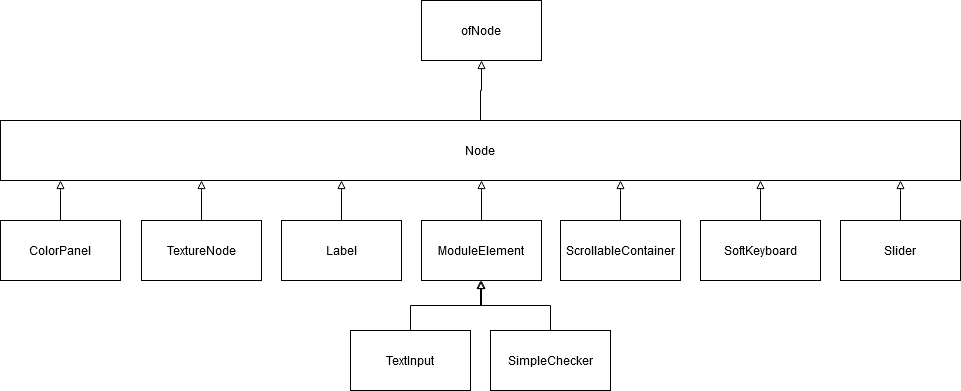

The diagram above was exported from draw.io. Its source (the exported page's mxGraphModel, read from the mxfile embedded in the PNG):
<mxGraphModel dx="2062" dy="1123" grid="1" gridSize="10" guides="1" tooltips="1" connect="1" arrows="1" fold="1" page="1" pageScale="1" pageWidth="827" pageHeight="1169" math="0" shadow="0">
  <root>
    <mxCell id="0" />
    <mxCell id="1" parent="0" />
    <mxCell id="YJgMNdtUIoDiBaj11zdE-3" value="" style="edgeStyle=orthogonalEdgeStyle;rounded=0;orthogonalLoop=1;jettySize=auto;html=1;endArrow=none;endFill=0;startArrow=block;startFill=0;" edge="1" parent="1" source="YJgMNdtUIoDiBaj11zdE-1" target="YJgMNdtUIoDiBaj11zdE-2">
      <mxGeometry relative="1" as="geometry" />
    </mxCell>
    <mxCell id="YJgMNdtUIoDiBaj11zdE-1" value="ofNode" style="rounded=0;whiteSpace=wrap;html=1;" vertex="1" parent="1">
      <mxGeometry x="421" y="100" width="120" height="60" as="geometry" />
    </mxCell>
    <mxCell id="YJgMNdtUIoDiBaj11zdE-2" value="Node" style="whiteSpace=wrap;html=1;rounded=0;" vertex="1" parent="1">
      <mxGeometry y="220" width="960" height="60" as="geometry" />
    </mxCell>
    <mxCell id="YJgMNdtUIoDiBaj11zdE-5" value="" style="edgeStyle=orthogonalEdgeStyle;rounded=0;orthogonalLoop=1;jettySize=auto;html=1;startArrow=none;startFill=0;endArrow=block;endFill=0;" edge="1" parent="1" source="YJgMNdtUIoDiBaj11zdE-4" target="YJgMNdtUIoDiBaj11zdE-2">
      <mxGeometry relative="1" as="geometry">
        <Array as="points">
          <mxPoint x="60" y="290" />
          <mxPoint x="60" y="290" />
        </Array>
      </mxGeometry>
    </mxCell>
    <mxCell id="YJgMNdtUIoDiBaj11zdE-4" value="ColorPanel" style="rounded=0;whiteSpace=wrap;html=1;" vertex="1" parent="1">
      <mxGeometry y="320" width="120" height="60" as="geometry" />
    </mxCell>
    <mxCell id="YJgMNdtUIoDiBaj11zdE-6" value="" style="edgeStyle=orthogonalEdgeStyle;rounded=0;orthogonalLoop=1;jettySize=auto;html=1;startArrow=none;startFill=0;endArrow=block;endFill=0;" edge="1" parent="1" source="YJgMNdtUIoDiBaj11zdE-7">
      <mxGeometry relative="1" as="geometry">
        <mxPoint x="201" y="280" as="targetPoint" />
        <Array as="points">
          <mxPoint x="201" y="290" />
          <mxPoint x="201" y="290" />
        </Array>
      </mxGeometry>
    </mxCell>
    <mxCell id="YJgMNdtUIoDiBaj11zdE-7" value="TextureNode" style="rounded=0;whiteSpace=wrap;html=1;" vertex="1" parent="1">
      <mxGeometry x="141" y="320" width="120" height="60" as="geometry" />
    </mxCell>
    <mxCell id="YJgMNdtUIoDiBaj11zdE-8" value="" style="edgeStyle=orthogonalEdgeStyle;rounded=0;orthogonalLoop=1;jettySize=auto;html=1;startArrow=none;startFill=0;endArrow=block;endFill=0;" edge="1" parent="1" source="YJgMNdtUIoDiBaj11zdE-9">
      <mxGeometry relative="1" as="geometry">
        <mxPoint x="341" y="280" as="targetPoint" />
        <Array as="points">
          <mxPoint x="341" y="290" />
          <mxPoint x="341" y="290" />
        </Array>
      </mxGeometry>
    </mxCell>
    <mxCell id="YJgMNdtUIoDiBaj11zdE-9" value="Label" style="rounded=0;whiteSpace=wrap;html=1;" vertex="1" parent="1">
      <mxGeometry x="281" y="320" width="120" height="60" as="geometry" />
    </mxCell>
    <mxCell id="YJgMNdtUIoDiBaj11zdE-10" value="" style="edgeStyle=orthogonalEdgeStyle;rounded=0;orthogonalLoop=1;jettySize=auto;html=1;startArrow=none;startFill=0;endArrow=block;endFill=0;" edge="1" parent="1" source="YJgMNdtUIoDiBaj11zdE-11">
      <mxGeometry relative="1" as="geometry">
        <mxPoint x="481" y="280" as="targetPoint" />
        <Array as="points">
          <mxPoint x="481" y="290" />
          <mxPoint x="481" y="290" />
        </Array>
      </mxGeometry>
    </mxCell>
    <mxCell id="YJgMNdtUIoDiBaj11zdE-11" value="ModuleElement" style="rounded=0;whiteSpace=wrap;html=1;" vertex="1" parent="1">
      <mxGeometry x="421" y="320" width="120" height="60" as="geometry" />
    </mxCell>
    <mxCell id="YJgMNdtUIoDiBaj11zdE-13" style="edgeStyle=orthogonalEdgeStyle;rounded=0;orthogonalLoop=1;jettySize=auto;html=1;entryX=0.5;entryY=1;entryDx=0;entryDy=0;startArrow=none;startFill=0;endArrow=block;endFill=0;" edge="1" parent="1" source="YJgMNdtUIoDiBaj11zdE-12" target="YJgMNdtUIoDiBaj11zdE-11">
      <mxGeometry relative="1" as="geometry" />
    </mxCell>
    <mxCell id="YJgMNdtUIoDiBaj11zdE-12" value="TextInput" style="rounded=0;whiteSpace=wrap;html=1;" vertex="1" parent="1">
      <mxGeometry x="350" y="430" width="120" height="60" as="geometry" />
    </mxCell>
    <mxCell id="YJgMNdtUIoDiBaj11zdE-15" style="edgeStyle=orthogonalEdgeStyle;rounded=0;orthogonalLoop=1;jettySize=auto;html=1;exitX=0.5;exitY=0;exitDx=0;exitDy=0;startArrow=none;startFill=0;endArrow=block;endFill=0;" edge="1" parent="1" source="YJgMNdtUIoDiBaj11zdE-14">
      <mxGeometry relative="1" as="geometry">
        <mxPoint x="480" y="380" as="targetPoint" />
      </mxGeometry>
    </mxCell>
    <mxCell id="YJgMNdtUIoDiBaj11zdE-14" value="SimpleChecker" style="rounded=0;whiteSpace=wrap;html=1;" vertex="1" parent="1">
      <mxGeometry x="490" y="430" width="120" height="60" as="geometry" />
    </mxCell>
    <mxCell id="YJgMNdtUIoDiBaj11zdE-16" value="" style="edgeStyle=orthogonalEdgeStyle;rounded=0;orthogonalLoop=1;jettySize=auto;html=1;startArrow=none;startFill=0;endArrow=block;endFill=0;" edge="1" parent="1" source="YJgMNdtUIoDiBaj11zdE-17">
      <mxGeometry relative="1" as="geometry">
        <mxPoint x="620" y="280" as="targetPoint" />
        <Array as="points">
          <mxPoint x="620" y="290" />
          <mxPoint x="620" y="290" />
        </Array>
      </mxGeometry>
    </mxCell>
    <mxCell id="YJgMNdtUIoDiBaj11zdE-17" value="ScrollableContainer" style="rounded=0;whiteSpace=wrap;html=1;" vertex="1" parent="1">
      <mxGeometry x="560" y="320" width="120" height="60" as="geometry" />
    </mxCell>
    <mxCell id="YJgMNdtUIoDiBaj11zdE-18" value="" style="edgeStyle=orthogonalEdgeStyle;rounded=0;orthogonalLoop=1;jettySize=auto;html=1;startArrow=none;startFill=0;endArrow=block;endFill=0;" edge="1" parent="1" source="YJgMNdtUIoDiBaj11zdE-19">
      <mxGeometry relative="1" as="geometry">
        <mxPoint x="760" y="280" as="targetPoint" />
        <Array as="points">
          <mxPoint x="760" y="290" />
          <mxPoint x="760" y="290" />
        </Array>
      </mxGeometry>
    </mxCell>
    <mxCell id="YJgMNdtUIoDiBaj11zdE-19" value="SoftKeyboard" style="rounded=0;whiteSpace=wrap;html=1;" vertex="1" parent="1">
      <mxGeometry x="700" y="320" width="120" height="60" as="geometry" />
    </mxCell>
    <mxCell id="YJgMNdtUIoDiBaj11zdE-20" value="" style="edgeStyle=orthogonalEdgeStyle;rounded=0;orthogonalLoop=1;jettySize=auto;html=1;startArrow=none;startFill=0;endArrow=block;endFill=0;" edge="1" parent="1" source="YJgMNdtUIoDiBaj11zdE-21">
      <mxGeometry relative="1" as="geometry">
        <mxPoint x="900" y="280" as="targetPoint" />
        <Array as="points">
          <mxPoint x="900" y="290" />
          <mxPoint x="900" y="290" />
        </Array>
      </mxGeometry>
    </mxCell>
    <mxCell id="YJgMNdtUIoDiBaj11zdE-21" value="Slider" style="rounded=0;whiteSpace=wrap;html=1;" vertex="1" parent="1">
      <mxGeometry x="840" y="320" width="120" height="60" as="geometry" />
    </mxCell>
  </root>
</mxGraphModel>